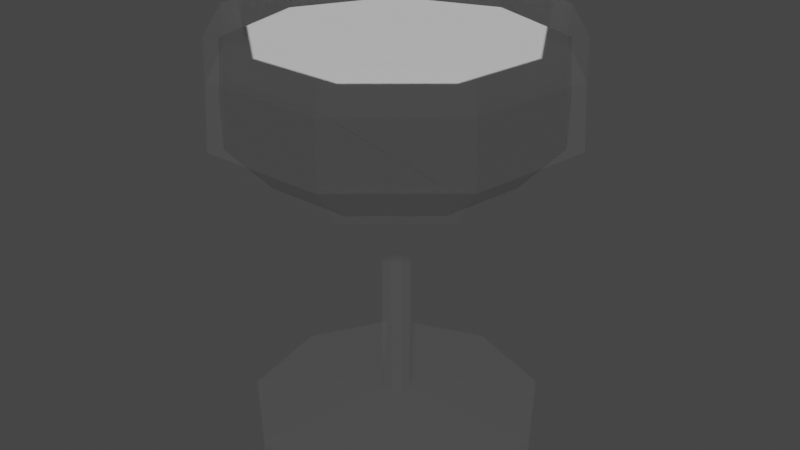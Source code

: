 # Source: Glass.blend  (saved by Blender 2.92.15; exported with 4.5.12 LTS)
import bpy
from mathutils import Matrix  # noqa: F401  (used for matrix-valued properties, if any)

bpy.ops.wm.read_factory_settings(use_empty=True)
scene = bpy.context.scene
scene.name = 'Scene'

# ---- collections
col_collection = bpy.data.collections.new('Collection'); scene.collection.children.link(col_collection)

# ---- materials (node trees are filled in below, after node groups)
mat_material_001 = bpy.data.materials.new('Material.001')
mat_material_001.use_transparent_shadow = False
mat_material = bpy.data.materials.new('Material')
mat_material.alpha_threshold = 0.0
mat_material.use_transparent_shadow = False
mat_material.line_color = (0.0, 0.0, 0.0, 1.0)

# ---- material node trees
mat_material_001.use_nodes = True; mat_material_001.node_tree.nodes.clear()
_N = mat_material_001.node_tree.nodes; _L = mat_material_001.node_tree.links
n0 = _N.new('ShaderNodeBsdfPrincipled'); n0.name = 'Principled BSDF'; n0.location = (10, 300)
n0.distribution = 'GGX'
n0.subsurface_method = 'BURLEY'
n0.inputs[3].default_value = 1.45
n0.inputs[4].default_value = 0.0181
n0.inputs[9].default_value = (5.96e-08, 0.0, 0.1)
n0.inputs[13].default_value = 0.0
n0.inputs[20].default_value = 0.0
n0.inputs[27].default_value = (0.0, 0.0, 0.0, 1.0)
n0.inputs[28].default_value = 1.0
n1 = _N.new('ShaderNodeOutputMaterial'); n1.name = 'Material Output'; n1.location = (300, 300)
_L.new(n0.outputs[0], n1.inputs[0])
n1.is_active_output = True
mat_material.use_nodes = True; mat_material.node_tree.nodes.clear()
_N = mat_material.node_tree.nodes; _L = mat_material.node_tree.links
n0 = _N.new('ShaderNodeOutputMaterial'); n0.name = 'Material Output'; n0.location = (300, 300)
n1 = _N.new('ShaderNodeBsdfPrincipled'); n1.name = 'Principled BSDF'; n1.location = (10, 300)
n1.distribution = 'GGX'
n1.subsurface_method = 'BURLEY'
n1.inputs[2].default_value = 0.4
n1.inputs[3].default_value = 1.45
n1.inputs[27].default_value = (0.0, 0.0, 0.0, 1.0)
n1.inputs[28].default_value = 1.0
_L.new(n1.outputs[0], n0.inputs[0])
n0.is_active_output = True

# ---- world
world_world = bpy.data.worlds.new('World'); scene.world = world_world
world_world.use_nodes = True; world_world.node_tree.nodes.clear()
_N = world_world.node_tree.nodes; _L = world_world.node_tree.links
n0 = _N.new('ShaderNodeOutputWorld'); n0.name = 'World Output'; n0.location = (300, 300)
n1 = _N.new('ShaderNodeBackground'); n1.name = 'Background'; n1.location = (10, 300)
n1.inputs[0].default_value = (0.05088, 0.05088, 0.05088, 1.0)
_L.new(n1.outputs[0], n0.inputs[0])
n0.is_active_output = True
world_world.color = (0.05088, 0.05088, 0.05088)
world_world.use_sun_shadow = False
world_world.sun_shadow_jitter_overblur = 0.0

# ---- meshes
me_cylinder = bpy.data.meshes.new('Cylinder')
me_cylinder.from_pydata([(0.0, 0.068, 0.0002919), (0.0, 0.068, 0.006317), (0.04371, 0.05209, 0.0002919), (0.04371, 0.05209, 0.006317), (0.06697, 0.01181, 0.0002919), (0.06697, 0.01181, 0.006317), (0.05889, -0.034, 0.0002919), (0.05889, -0.034, 0.006317), (0.02326, -0.0639, 0.0002919), (0.02326, -0.0639, 0.006317), (-0.02326, -0.0639, 0.0002919), (-0.02326, -0.0639, 0.006317), (-0.05889, -0.034, 0.0002919), (-0.05889, -0.034, 0.006317), (-0.06697, 0.01181, 0.0002919), (-0.06697, 0.01181, 0.006317), (-0.04371, 0.05209, 0.0002919), (-0.04371, 0.05209, 0.006317), (0.004568, 0.005444, 0.01366), (-3.807e-09, 0.007106, 0.01366), (0.006998, 0.001234, 0.01366), (0.006154, -0.003553, 0.01366), (0.00243, -0.006678, 0.01366), (-0.00243, -0.006678, 0.01366), (-0.006154, -0.003553, 0.01366), (-0.006998, 0.001234, 0.01366), (-0.004568, 0.005444, 0.01366), (0.004568, 0.005444, 0.111), (-3.807e-09, 0.007106, 0.111), (0.006998, 0.001234, 0.111), (0.006154, -0.003553, 0.111), (0.00243, -0.006678, 0.111), (-0.00243, -0.006678, 0.111), (-0.006154, -0.003553, 0.111), (-0.006998, 0.001234, 0.111), (-0.004568, 0.005444, 0.111), (0.04112, 0.04901, 0.1217), (-2.19e-09, 0.06397, 0.1217), (0.063, 0.01111, 0.1217), (0.0554, -0.03199, 0.1217), (0.02188, -0.06012, 0.1217), (-0.02188, -0.06012, 0.1217), (-0.0554, -0.03199, 0.1217), (-0.063, 0.01111, 0.1217), (-0.04112, 0.04901, 0.1217), (0.05333, 0.06356, 0.1419), (-2.659e-09, 0.08297, 0.1419), (0.08171, 0.01441, 0.1419), (0.07185, -0.04148, 0.1419), (0.02838, -0.07796, 0.1419), (-0.02838, -0.07796, 0.1419), (-0.07185, -0.04148, 0.1419), (-0.08171, 0.01441, 0.1419), (-0.05333, 0.06356, 0.1419), (0.04655, 0.05547, 0.1826), (-5.752e-09, 0.07241, 0.1826), (0.07131, 0.01257, 0.1826), (0.06271, -0.03621, 0.1826), (0.02477, -0.06805, 0.1826), (-0.02477, -0.06805, 0.1826), (-0.06271, -0.03621, 0.1826), (-0.07131, 0.01257, 0.1826), (-0.04655, 0.05547, 0.1826), (-0.02781, -0.0764, 0.1686), (-0.07041, -0.04065, 0.1686), (0.08007, 0.01412, 0.1686), (0.07041, -0.04065, 0.1686), (-0.08007, 0.01412, 0.1686), (0.02781, -0.0764, 0.1686), (-4.058e-09, 0.0813, 0.1686), (0.05226, 0.06228, 0.1686), (-0.05226, 0.06228, 0.1686), (0.04174, 0.04975, 0.1826), (-6.181e-09, 0.06494, 0.1826), (0.06396, 0.01128, 0.1826), (0.05624, -0.03247, 0.1826), (0.02221, -0.06103, 0.1826), (-0.02221, -0.06103, 0.1826), (-0.05624, -0.03247, 0.1826), (-0.06396, 0.01128, 0.1826), (-0.04174, 0.04975, 0.1826), (0.04749, 0.05609, 0.1688), (-4.55e-09, 0.07337, 0.1688), (0.07276, 0.01232, 0.1688), (0.06398, -0.03745, 0.1688), (0.02527, -0.06994, 0.1688), (-0.02527, -0.06994, 0.1688), (-0.06398, -0.03745, 0.1688), (-0.07276, 0.01232, 0.1688), (-0.04749, 0.05609, 0.1688), (0.04872, 0.05755, 0.1418), (-3.42e-09, 0.07528, 0.1418), (0.07464, 0.01265, 0.1418), (0.06563, -0.0384, 0.1418), (0.02592, -0.07173, 0.1418), (-0.02592, -0.07173, 0.1418), (-0.06563, -0.0384, 0.1418), (-0.07464, 0.01265, 0.1418), (-0.04872, 0.05755, 0.1418), (0.03634, 0.04279, 0.1219), (-4.462e-09, 0.05602, 0.1219), (0.05567, 0.009306, 0.1219), (0.04896, -0.02878, 0.1219), (0.01933, -0.05363, 0.1219), (-0.01933, -0.05363, 0.1219), (-0.04896, -0.02878, 0.1219), (-0.05567, 0.009306, 0.1219), (-0.03634, 0.04279, 0.1219)], [], [(0, 1, 3, 2), (2, 3, 5, 4), (4, 5, 7, 6), (6, 7, 9, 8), (8, 9, 11, 10), (10, 11, 13, 12), (12, 13, 15, 14), (9, 7, 21, 22), (14, 15, 17, 16), (16, 17, 1, 0), (0, 2, 4, 6, 8, 10, 12, 14, 16), (20, 18, 27, 29), (3, 1, 19, 18), (7, 5, 20, 21), (5, 3, 18, 20), (1, 17, 26, 19), (17, 15, 25, 26), (15, 13, 24, 25), (13, 11, 23, 24), (11, 9, 22, 23), (27, 28, 37, 36), (19, 26, 35, 28), (24, 23, 32, 33), (21, 20, 29, 30), (25, 24, 33, 34), (22, 21, 30, 31), (18, 19, 28, 27), (26, 25, 34, 35), (23, 22, 31, 32), (43, 42, 51, 52), (35, 34, 43, 44), (32, 31, 40, 41), (29, 27, 36, 38), (28, 35, 44, 37), (33, 32, 41, 42), (30, 29, 38, 39), (34, 33, 42, 43), (31, 30, 39, 40), (64, 63, 59, 60), (40, 39, 48, 49), (36, 37, 46, 45), (44, 43, 52, 53), (41, 40, 49, 50), (38, 36, 45, 47), (37, 44, 53, 46), (42, 41, 50, 51), (39, 38, 47, 48), (59, 58, 76, 77), (66, 65, 56, 57), (67, 64, 60, 61), (68, 66, 57, 58), (70, 69, 55, 54), (71, 67, 61, 62), (63, 68, 58, 59), (65, 70, 54, 56), (69, 71, 62, 55), (46, 53, 71, 69), (47, 45, 70, 65), (50, 49, 68, 63), (53, 52, 67, 71), (45, 46, 69, 70), (49, 48, 66, 68), (52, 51, 64, 67), (48, 47, 65, 66), (51, 50, 63, 64), (75, 74, 83, 84), (56, 54, 72, 74), (55, 62, 80, 73), (60, 59, 77, 78), (57, 56, 74, 75), (61, 60, 78, 79), (58, 57, 75, 76), (54, 55, 73, 72), (62, 61, 79, 80), (83, 81, 90, 92), (79, 78, 87, 88), (76, 75, 84, 85), (72, 73, 82, 81), (80, 79, 88, 89), (77, 76, 85, 86), (74, 72, 81, 83), (73, 80, 89, 82), (78, 77, 86, 87), (90, 91, 100, 99), (82, 89, 98, 91), (87, 86, 95, 96), (84, 83, 92, 93), (88, 87, 96, 97), (85, 84, 93, 94), (81, 82, 91, 90), (89, 88, 97, 98), (86, 85, 94, 95), (99, 100, 107, 106, 105, 104, 103, 102, 101), (98, 97, 106, 107), (95, 94, 103, 104), (92, 90, 99, 101), (91, 98, 107, 100), (96, 95, 104, 105), (93, 92, 101, 102), (97, 96, 105, 106), (94, 93, 102, 103)])
_uv = me_cylinder.uv_layers.new(name='UVMap')
_uv.uv.foreach_set('vector', [1.0, 0.5, 1.0, 1.0, 0.8889, 1.0, 0.8889, 0.5, 0.8889, 0.5, 0.8889, 1.0, 0.7778, 1.0, 0.7778, 0.5, 0.7778, 0.5, 0.7778, 1.0, 0.6667, 1.0, 0.6667, 0.5, 0.6667, 0.5, 0.6667, 1.0, 0.5556, 1.0, 0.5556, 0.5, 0.5556, 0.5, 0.5556, 1.0, 0.4444, 1.0, 0.4444, 0.5, 0.4444, 0.5, 0.4444, 1.0, 0.3333, 1.0, 0.3333, 0.5, 0.3333, 0.5, 0.3333, 1.0, 0.2222, 1.0, 0.2222, 0.5, 0.5556, 1.0, 0.6667, 1.0, 0.6667, 1.0, 0.5556, 1.0, 0.2222, 0.5, 0.2222, 1.0, 0.1111, 1.0, 0.1111, 0.5, 0.1111, 0.5, 0.1111, 1.0, 4.47e-08, 1.0, 4.47e-08, 0.5, 0.75, 0.49, 0.9043, 0.4339, 0.9864, 0.2917, 0.9578, 0.13, 0.8321, 0.02447, 0.6679, 0.02447, 0.5422, 0.13, 0.5136, 0.2917, 0.5957, 0.4339, 0.7778, 1.0, 0.8889, 1.0, 0.8889, 1.0, 0.7778, 1.0, 0.8889, 1.0, 1.0, 1.0, 1.0, 1.0, 0.8889, 1.0, 0.6667, 1.0, 0.7778, 1.0, 0.7778, 1.0, 0.6667, 1.0, 0.7778, 1.0, 0.8889, 1.0, 0.8889, 1.0, 0.7778, 1.0, 4.47e-08, 1.0, 0.1111, 1.0, 0.1111, 1.0, 4.47e-08, 1.0, 0.1111, 1.0, 0.2222, 1.0, 0.2222, 1.0, 0.1111, 1.0, 0.2222, 1.0, 0.3333, 1.0, 0.3333, 1.0, 0.2222, 1.0, 0.3333, 1.0, 0.4444, 1.0, 0.4444, 1.0, 0.3333, 1.0, 0.4444, 1.0, 0.5556, 1.0, 0.5556, 1.0, 0.4444, 1.0, 0.8889, 1.0, 1.0, 1.0, 1.0, 1.0, 0.8889, 1.0, 4.47e-08, 1.0, 0.1111, 1.0, 0.1111, 1.0, 4.47e-08, 1.0, 0.3333, 1.0, 0.4444, 1.0, 0.4444, 1.0, 0.3333, 1.0, 0.6667, 1.0, 0.7778, 1.0, 0.7778, 1.0, 0.6667, 1.0, 0.2222, 1.0, 0.3333, 1.0, 0.3333, 1.0, 0.2222, 1.0, 0.5556, 1.0, 0.6667, 1.0, 0.6667, 1.0, 0.5556, 1.0, 0.8889, 1.0, 1.0, 1.0, 1.0, 1.0, 0.8889, 1.0, 0.1111, 1.0, 0.2222, 1.0, 0.2222, 1.0, 0.1111, 1.0, 0.4444, 1.0, 0.5556, 1.0, 0.5556, 1.0, 0.4444, 1.0, 0.2222, 1.0, 0.3333, 1.0, 0.3333, 1.0, 0.2222, 1.0, 0.1111, 1.0, 0.2222, 1.0, 0.2222, 1.0, 0.1111, 1.0, 0.4444, 1.0, 0.5556, 1.0, 0.5556, 1.0, 0.4444, 1.0, 0.7778, 1.0, 0.8889, 1.0, 0.8889, 1.0, 0.7778, 1.0, 4.47e-08, 1.0, 0.1111, 1.0, 0.1111, 1.0, 4.47e-08, 1.0, 0.3333, 1.0, 0.4444, 1.0, 0.4444, 1.0, 0.3333, 1.0, 0.6667, 1.0, 0.7778, 1.0, 0.7778, 1.0, 0.6667, 1.0, 0.2222, 1.0, 0.3333, 1.0, 0.3333, 1.0, 0.2222, 1.0, 0.5556, 1.0, 0.6667, 1.0, 0.6667, 1.0, 0.5556, 1.0, 0.3333, 1.0, 0.4444, 1.0, 0.4444, 1.0, 0.3333, 1.0, 0.5556, 1.0, 0.6667, 1.0, 0.6667, 1.0, 0.5556, 1.0, 0.8889, 1.0, 1.0, 1.0, 1.0, 1.0, 0.8889, 1.0, 0.1111, 1.0, 0.2222, 1.0, 0.2222, 1.0, 0.1111, 1.0, 0.4444, 1.0, 0.5556, 1.0, 0.5556, 1.0, 0.4444, 1.0, 0.7778, 1.0, 0.8889, 1.0, 0.8889, 1.0, 0.7778, 1.0, 4.47e-08, 1.0, 0.1111, 1.0, 0.1111, 1.0, 4.47e-08, 1.0, 0.3333, 1.0, 0.4444, 1.0, 0.4444, 1.0, 0.3333, 1.0, 0.6667, 1.0, 0.7778, 1.0, 0.7778, 1.0, 0.6667, 1.0, 0.4444, 1.0, 0.5556, 1.0, 0.5556, 1.0, 0.4444, 1.0, 0.6667, 1.0, 0.7778, 1.0, 0.7778, 1.0, 0.6667, 1.0, 0.2222, 1.0, 0.3333, 1.0, 0.3333, 1.0, 0.2222, 1.0, 0.5556, 1.0, 0.6667, 1.0, 0.6667, 1.0, 0.5556, 1.0, 0.8889, 1.0, 1.005, 1.0, 1.0, 1.0, 0.8889, 1.0, 0.1111, 1.0, 0.2222, 1.0, 0.2222, 1.0, 0.1111, 1.0, 0.4444, 1.0, 0.5556, 1.0, 0.5556, 1.0, 0.4444, 1.0, 0.7778, 1.0, 0.8889, 1.0, 0.8889, 1.0, 0.7778, 1.0, -0.004662, 1.0, 0.1111, 1.0, 0.1111, 1.0, 4.47e-08, 1.0, 4.47e-08, 1.0, 0.1111, 1.0, 0.1111, 1.0, -0.004662, 1.0, 0.7778, 1.0, 0.8889, 1.0, 0.8889, 1.0, 0.7778, 1.0, 0.4444, 1.0, 0.5556, 1.0, 0.5556, 1.0, 0.4444, 1.0, 0.1111, 1.0, 0.2222, 1.0, 0.2222, 1.0, 0.1111, 1.0, 0.8889, 1.0, 1.0, 1.0, 1.005, 1.0, 0.8889, 1.0, 0.5556, 1.0, 0.6667, 1.0, 0.6667, 1.0, 0.5556, 1.0, 0.2222, 1.0, 0.3333, 1.0, 0.3333, 1.0, 0.2222, 1.0, 0.6667, 1.0, 0.7778, 1.0, 0.7778, 1.0, 0.6667, 1.0, 0.3333, 1.0, 0.4444, 1.0, 0.4444, 1.0, 0.3333, 1.0, 0.6667, 1.0, 0.7778, 1.0, 0.7778, 1.0, 0.6667, 1.0, 0.7778, 1.0, 0.8889, 1.0, 0.8889, 1.0, 0.7778, 1.0, 4.47e-08, 1.0, 0.1111, 1.0, 0.1111, 1.0, 4.47e-08, 1.0, 0.3333, 1.0, 0.4444, 1.0, 0.4444, 1.0, 0.3333, 1.0, 0.6667, 1.0, 0.7778, 1.0, 0.7778, 1.0, 0.6667, 1.0, 0.2222, 1.0, 0.3333, 1.0, 0.3333, 1.0, 0.2222, 1.0, 0.5556, 1.0, 0.6667, 1.0, 0.6667, 1.0, 0.5556, 1.0, 0.8889, 1.0, 1.0, 1.0, 1.0, 1.0, 0.8889, 1.0, 0.1111, 1.0, 0.2222, 1.0, 0.2222, 1.0, 0.1111, 1.0, 0.7778, 1.0, 0.8889, 1.0, 0.8889, 1.0, 0.7778, 1.0, 0.2222, 1.0, 0.3333, 1.0, 0.3333, 1.0, 0.2222, 1.0, 0.5556, 1.0, 0.6667, 1.0, 0.6667, 1.0, 0.5556, 1.0, 0.8889, 1.0, 1.0, 1.0, 1.0, 1.0, 0.8889, 1.0, 0.1111, 1.0, 0.2222, 1.0, 0.2222, 1.0, 0.1111, 1.0, 0.4444, 1.0, 0.5556, 1.0, 0.5556, 1.0, 0.4444, 1.0, 0.7778, 1.0, 0.8889, 1.0, 0.8889, 1.0, 0.7778, 1.0, 4.47e-08, 1.0, 0.1111, 1.0, 0.1111, 1.0, 4.47e-08, 1.0, 0.3333, 1.0, 0.4444, 1.0, 0.4444, 1.0, 0.3333, 1.0, 0.8889, 1.0, 1.0, 1.0, 1.0, 1.0, 0.8889, 1.0, 4.47e-08, 1.0, 0.1111, 1.0, 0.1111, 1.0, 4.47e-08, 1.0, 0.3333, 1.0, 0.4444, 1.0, 0.4444, 1.0, 0.3333, 1.0, 0.6667, 1.0, 0.7778, 1.0, 0.7778, 1.0, 0.6667, 1.0, 0.2222, 1.0, 0.3333, 1.0, 0.3333, 1.0, 0.2222, 1.0, 0.5556, 1.0, 0.6667, 1.0, 0.6667, 1.0, 0.5556, 1.0, 0.8889, 1.0, 1.0, 1.0, 1.0, 1.0, 0.8889, 1.0, 0.1111, 1.0, 0.2222, 1.0, 0.2222, 1.0, 0.1111, 1.0, 0.4444, 1.0, 0.5556, 1.0, 0.5556, 1.0, 0.4444, 1.0, 0.4043, 0.4339, 0.25, 0.49, 0.09573, 0.4339, 0.01365, 0.2917, 0.04215, 0.13, 0.1679, 0.02447, 0.3321, 0.02447, 0.4578, 0.13, 0.4864, 0.2917, 0.1111, 1.0, 0.2222, 1.0, 0.2222, 1.0, 0.1111, 1.0, 0.4444, 1.0, 0.5556, 1.0, 0.5556, 1.0, 0.4444, 1.0, 0.7778, 1.0, 0.8889, 1.0, 0.8889, 1.0, 0.7778, 1.0, 4.47e-08, 1.0, 0.1111, 1.0, 0.1111, 1.0, 4.47e-08, 1.0, 0.3333, 1.0, 0.4444, 1.0, 0.4444, 1.0, 0.3333, 1.0, 0.6667, 1.0, 0.7778, 1.0, 0.7778, 1.0, 0.6667, 1.0, 0.2222, 1.0, 0.3333, 1.0, 0.3333, 1.0, 0.2222, 1.0, 0.5556, 1.0, 0.6667, 1.0, 0.6667, 1.0, 0.5556, 1.0])
me_cylinder.materials.append(mat_material_001)
me_cylinder.use_remesh_fix_poles = True
me_cylinder.use_remesh_preserve_attributes = False
me_cylinder.use_mirror_vertex_groups = False
me_cylinder.update()
me_cylinder_001 = bpy.data.meshes.new('Cylinder.001')
me_cylinder_001.from_pydata([(0.6984, 0.8323, 0.3625), (5.96e-08, 1.086, 0.3625), (1.07, 0.1887, 0.3625), (0.9409, -0.5432, 0.3625), (0.3716, -1.021, 0.3625), (-0.3716, -1.021, 0.3625), (-0.9409, -0.5432, 0.3625), (-1.07, 0.1887, 0.3625), (-0.6984, 0.8323, 0.3625), (0.7164, 0.8538, -0.035), (5.96e-08, 1.114, -0.035), (1.098, 0.1935, -0.035), (0.9652, -0.5572, -0.035), (0.3812, -1.047, -0.035), (-0.3812, -1.047, -0.035), (-0.9652, -0.5572, -0.035), (-1.098, 0.1935, -0.035), (-0.7164, 0.8538, -0.035), (0.5344, 0.6368, -0.3275), (5.96e-08, 0.8313, -0.3275), (0.8187, 0.1444, -0.3275), (0.7199, -0.4157, -0.3275), (0.2843, -0.7812, -0.3275), (-0.2843, -0.7812, -0.3275), (-0.7199, -0.4157, -0.3275), (-0.8187, 0.1444, -0.3275), (-0.5344, 0.6368, -0.3275)], [], [(2, 0, 9, 11), (9, 10, 19, 18), (1, 8, 17, 10), (6, 5, 14, 15), (3, 2, 11, 12), (7, 6, 15, 16), (4, 3, 12, 13), (0, 1, 10, 9), (8, 7, 16, 17), (5, 4, 13, 14), (18, 19, 26, 25, 24, 23, 22, 21, 20), (17, 16, 25, 26), (14, 13, 22, 23), (11, 9, 18, 20), (10, 17, 26, 19), (15, 14, 23, 24), (12, 11, 20, 21), (16, 15, 24, 25), (13, 12, 21, 22), (0, 2, 3, 4, 5, 6, 7, 8, 1)])
_uv = me_cylinder_001.uv_layers.new(name='UVMap')
_uv.uv.foreach_set('vector', [0.7778, 1.0, 0.8889, 1.0, 0.8889, 1.0, 0.7778, 1.0, 0.8889, 1.0, 1.0, 1.0, 1.0, 1.0, 0.8889, 1.0, 4.47e-08, 1.0, 0.1111, 1.0, 0.1111, 1.0, 4.47e-08, 1.0, 0.3333, 1.0, 0.4444, 1.0, 0.4444, 1.0, 0.3333, 1.0, 0.6667, 1.0, 0.7778, 1.0, 0.7778, 1.0, 0.6667, 1.0, 0.2222, 1.0, 0.3333, 1.0, 0.3333, 1.0, 0.2222, 1.0, 0.5556, 1.0, 0.6667, 1.0, 0.6667, 1.0, 0.5556, 1.0, 0.8889, 1.0, 1.0, 1.0, 1.0, 1.0, 0.8889, 1.0, 0.1111, 1.0, 0.2222, 1.0, 0.2222, 1.0, 0.1111, 1.0, 0.4444, 1.0, 0.5556, 1.0, 0.5556, 1.0, 0.4444, 1.0, 0.4043, 0.4339, 0.25, 0.49, 0.09573, 0.4339, 0.01365, 0.2917, 0.04215, 0.13, 0.1679, 0.02447, 0.3321, 0.02447, 0.4578, 0.13, 0.4864, 0.2917, 0.1111, 1.0, 0.2222, 1.0, 0.2222, 1.0, 0.1111, 1.0, 0.4444, 1.0, 0.5556, 1.0, 0.5556, 1.0, 0.4444, 1.0, 0.7778, 1.0, 0.8889, 1.0, 0.8889, 1.0, 0.7778, 1.0, 4.47e-08, 1.0, 0.1111, 1.0, 0.1111, 1.0, 4.47e-08, 1.0, 0.3333, 1.0, 0.4444, 1.0, 0.4444, 1.0, 0.3333, 1.0, 0.6667, 1.0, 0.7778, 1.0, 0.7778, 1.0, 0.6667, 1.0, 0.2222, 1.0, 0.3333, 1.0, 0.3333, 1.0, 0.2222, 1.0, 0.5556, 1.0, 0.6667, 1.0, 0.6667, 1.0, 0.5556, 1.0, 0.8889, 1.0, 0.7778, 1.0, 0.6667, 1.0, 0.5556, 1.0, 0.4444, 1.0, 0.3333, 1.0, 0.2222, 1.0, 0.1111, 1.0, 4.47e-08, 1.0])
me_cylinder_001.materials.append(mat_material)
me_cylinder_001.use_remesh_fix_poles = True
me_cylinder_001.use_remesh_preserve_attributes = False
me_cylinder_001.use_mirror_vertex_groups = False
me_cylinder_001.update()

# ---- objects
ob_cylinder = bpy.data.objects.new('Cylinder', me_cylinder)
ob_cylinder_001 = bpy.data.objects.new('Cylinder.001', me_cylinder_001)

# ---- transforms, parenting, visibility, modifiers, constraints
ob_cylinder.location = (0.0, 0.0, 0.08912)
ob_cylinder.scale = (1.0, 1.0, 1.054)
ob_cylinder.lineart.crease_threshold = 0.0
ob_cylinder_001.parent = ob_cylinder
ob_cylinder_001.location = (-7.451e-09, -0.00051, 0.1442)
ob_cylinder_001.scale = (0.068, 0.068, 0.068)
ob_cylinder_001.lineart.crease_threshold = 0.0

# ---- collection membership
col_collection.objects.link(ob_cylinder)
col_collection.objects.link(ob_cylinder_001)

# ---- scene / render settings (as saved in the file)
scene.frame_start = 1; scene.frame_end = 250; scene.frame_set(55)
scene.render.engine = 'BLENDER_EEVEE_NEXT'
scene.cycles.use_denoising = False
scene.cycles.samples = 128
scene.cycles.sampling_pattern = 'TABULATED_SOBOL'
scene.cycles.use_adaptive_sampling = False
scene.cycles.use_light_tree = False
scene.view_settings.view_transform = 'Filmic'
bpy.context.view_layer.update()

# ---- added for rendering (the .blend has no active camera and no usable light): camera, sun
cam_auto = bpy.data.cameras.new('AutoCamera')
cam_auto.lens = 50.0
cam_auto.sensor_width = 36.0
cam_auto.clip_end = 1000.0
ob_auto_camera = bpy.data.objects.new('AutoCamera', cam_auto)
scene.collection.objects.link(ob_auto_camera)
ob_auto_camera.location = (0.27684, -0.329706, 0.406984)
ob_auto_camera.rotation_euler = (1.09748, -7.21219e-08, 0.694738)
scene.camera = ob_auto_camera
light_auto_sun = bpy.data.lights.new('AutoSun', 'SUN')
light_auto_sun.energy = 3.0
light_auto_sun.angle = 0.0523599
ob_auto_sun = bpy.data.objects.new('AutoSun', light_auto_sun)
scene.collection.objects.link(ob_auto_sun)
ob_auto_sun.rotation_euler = (0.872665, 0.174533, 0.523599)
bpy.context.view_layer.update()

